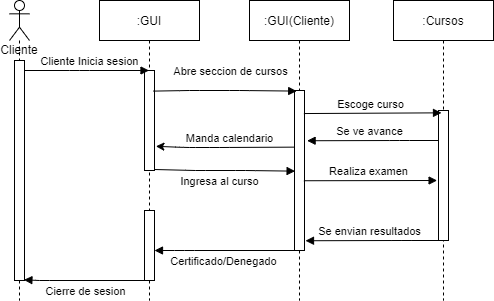

The diagram above was exported from draw.io. Its source (the exported page's mxGraphModel, read from the mxfile embedded in the PNG):
<mxGraphModel dx="734" dy="575" grid="1" gridSize="10" guides="1" tooltips="1" connect="1" arrows="1" fold="1" page="1" pageScale="1" pageWidth="827" pageHeight="1169" background="#ffffff" math="0" shadow="0">
  <root>
    <mxCell id="0" />
    <mxCell id="1" parent="0" />
    <mxCell id="9" value=":GUI" style="shape=umlLifeline;perimeter=lifelinePerimeter;whiteSpace=wrap;html=1;container=1;collapsible=0;recursiveResize=0;outlineConnect=0;" parent="1" vertex="1">
      <mxGeometry x="120" y="20" width="100" height="300" as="geometry" />
    </mxCell>
    <mxCell id="16" value="" style="html=1;points=[];perimeter=orthogonalPerimeter;" parent="9" vertex="1">
      <mxGeometry x="45" y="70" width="10" height="100" as="geometry" />
    </mxCell>
    <mxCell id="26" value="" style="html=1;points=[];perimeter=orthogonalPerimeter;" parent="9" vertex="1">
      <mxGeometry x="45" y="210" width="10" height="70" as="geometry" />
    </mxCell>
    <mxCell id="11" value="Cliente" style="shape=umlLifeline;participant=umlActor;perimeter=lifelinePerimeter;whiteSpace=wrap;html=1;container=1;collapsible=0;recursiveResize=0;verticalAlign=top;spacingTop=36;outlineConnect=0;" parent="1" vertex="1">
      <mxGeometry x="30" y="20" width="20" height="300" as="geometry" />
    </mxCell>
    <mxCell id="15" value="" style="html=1;points=[];perimeter=orthogonalPerimeter;" parent="11" vertex="1">
      <mxGeometry x="5" y="60" width="10" height="220" as="geometry" />
    </mxCell>
    <mxCell id="12" value=":GUI(Cliente)" style="shape=umlLifeline;perimeter=lifelinePerimeter;whiteSpace=wrap;html=1;container=1;collapsible=0;recursiveResize=0;outlineConnect=0;" parent="1" vertex="1">
      <mxGeometry x="270" y="20" width="100" height="300" as="geometry" />
    </mxCell>
    <mxCell id="23" value="" style="html=1;points=[];perimeter=orthogonalPerimeter;" parent="12" vertex="1">
      <mxGeometry x="45" y="90" width="10" height="160" as="geometry" />
    </mxCell>
    <mxCell id="13" value=":Cursos" style="shape=umlLifeline;perimeter=lifelinePerimeter;whiteSpace=wrap;html=1;container=1;collapsible=0;recursiveResize=0;outlineConnect=0;" parent="1" vertex="1">
      <mxGeometry x="414" y="20" width="100" height="300" as="geometry" />
    </mxCell>
    <mxCell id="18" value="" style="html=1;points=[];perimeter=orthogonalPerimeter;" parent="13" vertex="1">
      <mxGeometry x="45" y="110" width="10" height="130" as="geometry" />
    </mxCell>
    <mxCell id="19" value="Cliente Inicia sesion" style="html=1;verticalAlign=bottom;endArrow=block;" parent="1" source="15" target="9" edge="1">
      <mxGeometry x="0.0442" width="80" relative="1" as="geometry">
        <mxPoint x="50" y="90" as="sourcePoint" />
        <mxPoint x="170" y="170" as="targetPoint" />
        <Array as="points">
          <mxPoint x="100" y="90" />
        </Array>
        <mxPoint as="offset" />
      </mxGeometry>
    </mxCell>
    <mxCell id="21" value="Abre seccion de cursos" style="html=1;verticalAlign=bottom;endArrow=block;entryX=0.472;entryY=0.302;entryDx=0;entryDy=0;entryPerimeter=0;exitX=0.9;exitY=0.206;exitDx=0;exitDy=0;exitPerimeter=0;" parent="1" target="12" edge="1" source="16">
      <mxGeometry x="0.0709" y="10" width="80" relative="1" as="geometry">
        <mxPoint x="170" y="130" as="sourcePoint" />
        <mxPoint x="320.79999999999995" y="129.70000000000005" as="targetPoint" />
        <Array as="points">
          <mxPoint x="210" y="110" />
          <mxPoint x="260" y="110" />
        </Array>
        <mxPoint as="offset" />
      </mxGeometry>
    </mxCell>
    <mxCell id="22" value="Escoge curso" style="html=1;verticalAlign=bottom;endArrow=block;entryX=0.3;entryY=0.018;entryDx=0;entryDy=0;entryPerimeter=0;exitX=0.94;exitY=0.144;exitDx=0;exitDy=0;exitPerimeter=0;" parent="1" target="18" edge="1" source="23">
      <mxGeometry x="-0.0283" width="80" relative="1" as="geometry">
        <mxPoint x="350" y="132" as="sourcePoint" />
        <mxPoint x="410" y="160" as="targetPoint" />
        <Array as="points" />
        <mxPoint as="offset" />
      </mxGeometry>
    </mxCell>
    <mxCell id="25" value="Se ve avance" style="html=1;verticalAlign=bottom;endArrow=none;endFill=0;startArrow=block;startFill=1;exitX=1.26;exitY=0.314;exitDx=0;exitDy=0;exitPerimeter=0;" parent="1" target="18" edge="1" source="23">
      <mxGeometry x="-0.0502" width="80" relative="1" as="geometry">
        <mxPoint x="324" y="260" as="sourcePoint" />
        <mxPoint x="413.5" y="239.99999999999994" as="targetPoint" />
        <Array as="points">
          <mxPoint x="420" y="160" />
        </Array>
        <mxPoint as="offset" />
      </mxGeometry>
    </mxCell>
    <mxCell id="27" value="Certificado/Denegado" style="html=1;verticalAlign=bottom;endArrow=none;endFill=0;startArrow=block;startFill=1;" parent="1" source="26" edge="1">
      <mxGeometry x="-0.0393" y="-20" width="80" relative="1" as="geometry">
        <mxPoint x="180" y="270" as="sourcePoint" />
        <mxPoint x="319" y="270" as="targetPoint" />
        <Array as="points">
          <mxPoint x="205" y="270" />
        </Array>
        <mxPoint as="offset" />
      </mxGeometry>
    </mxCell>
    <mxCell id="28" value="Cierre de sesion" style="html=1;verticalAlign=bottom;endArrow=none;endFill=0;startArrow=block;startFill=1;exitX=0.94;exitY=0.997;exitDx=0;exitDy=0;exitPerimeter=0;" parent="1" source="15" edge="1">
      <mxGeometry x="-0.0393" y="-20" width="80" relative="1" as="geometry">
        <mxPoint x="50" y="300" as="sourcePoint" />
        <mxPoint x="174" y="300" as="targetPoint" />
        <Array as="points">
          <mxPoint x="60" y="300" />
        </Array>
        <mxPoint as="offset" />
      </mxGeometry>
    </mxCell>
    <mxCell id="29" value="Manda calendario" style="html=1;verticalAlign=bottom;endArrow=none;entryX=-0.02;entryY=0.354;entryDx=0;entryDy=0;entryPerimeter=0;endFill=0;startArrow=classic;startFill=1;exitX=1.14;exitY=0.758;exitDx=0;exitDy=0;exitPerimeter=0;" edge="1" parent="1" source="16" target="23">
      <mxGeometry x="0.0638" width="80" relative="1" as="geometry">
        <mxPoint x="180" y="167" as="sourcePoint" />
        <mxPoint x="313.20000000000005" y="150.60000000000002" as="targetPoint" />
        <Array as="points">
          <mxPoint x="206" y="167" />
          <mxPoint x="240" y="167" />
        </Array>
        <mxPoint as="offset" />
      </mxGeometry>
    </mxCell>
    <mxCell id="30" value="Realiza examen" style="html=1;verticalAlign=bottom;endArrow=block;entryX=0.3;entryY=0.018;entryDx=0;entryDy=0;entryPerimeter=0;exitX=0.94;exitY=0.564;exitDx=0;exitDy=0;exitPerimeter=0;" edge="1" parent="1" source="23">
      <mxGeometry x="-0.0283" width="80" relative="1" as="geometry">
        <mxPoint x="340" y="200" as="sourcePoint" />
        <mxPoint x="457.6" y="200.00000000000003" as="targetPoint" />
        <Array as="points" />
        <mxPoint as="offset" />
      </mxGeometry>
    </mxCell>
    <mxCell id="31" value="Ingresa al curso" style="html=1;verticalAlign=bottom;endArrow=block;exitX=0.98;exitY=0.99;exitDx=0;exitDy=0;exitPerimeter=0;entryX=0.06;entryY=0.504;entryDx=0;entryDy=0;entryPerimeter=0;" edge="1" parent="1" source="16" target="23">
      <mxGeometry x="-0.0738" y="-20" width="80" relative="1" as="geometry">
        <mxPoint x="200" y="191" as="sourcePoint" />
        <mxPoint x="310" y="191" as="targetPoint" />
        <Array as="points">
          <mxPoint x="216" y="190" />
          <mxPoint x="266" y="190" />
        </Array>
        <mxPoint as="offset" />
      </mxGeometry>
    </mxCell>
    <mxCell id="32" value="Se envian resultados" style="html=1;verticalAlign=bottom;endArrow=none;endFill=0;startArrow=block;startFill=1;exitX=1.1;exitY=0.939;exitDx=0;exitDy=0;exitPerimeter=0;" edge="1" parent="1" source="23">
      <mxGeometry x="-0.0502" width="80" relative="1" as="geometry">
        <mxPoint x="360" y="260" as="sourcePoint" />
        <mxPoint x="461.4" y="260" as="targetPoint" />
        <Array as="points">
          <mxPoint x="422.4" y="260" />
        </Array>
        <mxPoint as="offset" />
      </mxGeometry>
    </mxCell>
  </root>
</mxGraphModel>